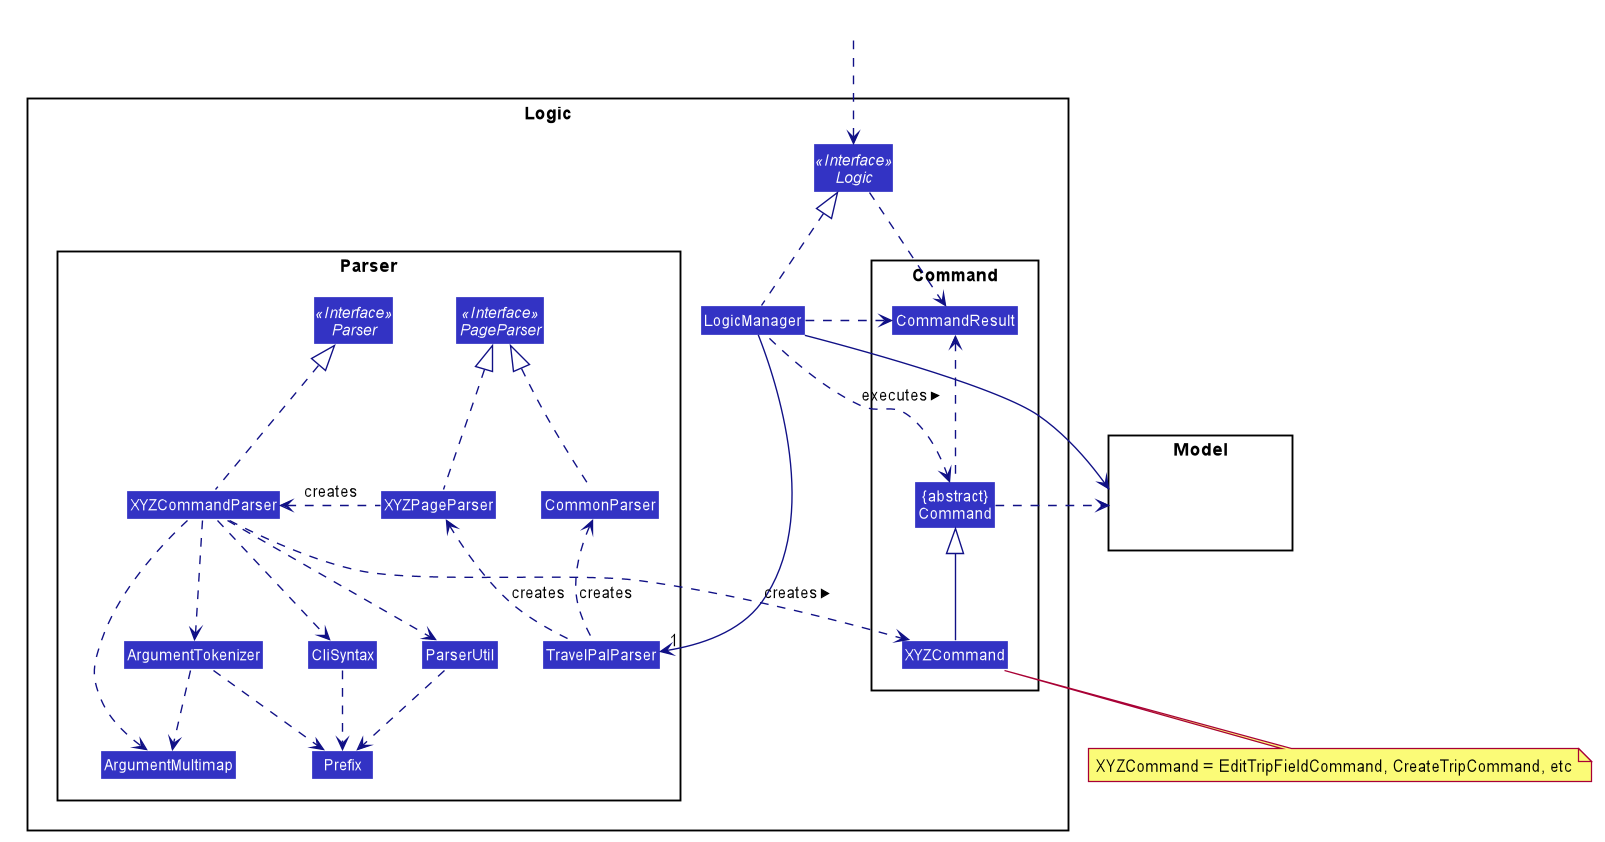

The diagram above was rendered by PlantUML. Its source (embedded in the PNG):
@startuml








skinparam BackgroundColor #FFFFFFF

skinparam Shadowing false

skinparam Class {
    FontColor #FFFFFF
    BorderThickness 1
    BorderColor #FFFFFF
    StereotypeFontColor #FFFFFF
    FontName Arial
}

skinparam Actor {
    BorderColor #000000
    Color #000000
    FontName Arial
}

skinparam Sequence {
    MessageAlign center
    BoxFontSize 15
    BoxPadding 0
    BoxFontColor #FFFFFF
    FontName Arial
}

skinparam Participant {
    FontColor #FFFFFFF
    Padding 20
}

skinparam MinClassWidth 50
skinparam ParticipantPadding 10
skinparam Shadowing false
skinparam DefaultTextAlignment center
skinparam packageStyle Rectangle

hide footbox
hide members
hide circle
skinparam arrowThickness 1.1
skinparam arrowColor #101086
skinparam classBackgroundColor #3333C4

package Logic {

package Parser {
Interface Parser <<Interface>>
Interface PageParser <<Interface>>

Class TravelPalParser
Class CommonParser
Class XYZPageParser
Class XYZCommandParser
Class CliSyntax
Class ParserUtil
Class ArgumentMultimap
Class ArgumentTokenizer
Class Prefix
}

package Command {
Class XYZCommand
Class CommandResult
Class "{abstract}\nCommand" as Command
}

Interface Logic <<Interface>>
Class LogicManager
}

package Model{
Class HiddenModel #FFFFFF
}

Class HiddenOutside #FFFFFF
HiddenOutside ..> Logic

LogicManager .up.|> Logic
LogicManager -->"1" TravelPalParser
TravelPalParser .up.> CommonParser: creates

TravelPalParser .left.> XYZPageParser: creates
CommonParser .up.|> PageParser
XYZPageParser .left.> XYZCommandParser: creates


XYZCommandParser ..> XYZCommand : creates >
XYZCommandParser .up.|> Parser
XYZPageParser .up.|> PageParser
XYZCommandParser ..> ArgumentMultimap
XYZCommandParser ..> ArgumentTokenizer
ArgumentTokenizer ..> ArgumentMultimap
XYZCommandParser ..> CliSyntax
CliSyntax ..> Prefix
XYZCommandParser ..> ParserUtil
ParserUtil .down.> Prefix
ArgumentTokenizer .down.> Prefix
XYZCommand -up-|> Command
LogicManager .left.> Command : executes >

LogicManager --> Model
Command .right.> Model
note bottom of XYZCommand: XYZCommand = EditTripFieldCommand, CreateTripCommand, etc

Logic ..> CommandResult
LogicManager .down.> CommandResult
Command .up.> CommandResult
CommandResult -[hidden]-> Parser
@enduml